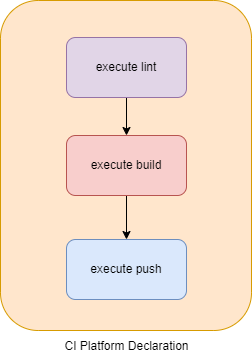

The diagram above was exported from draw.io. Its source (the exported page's mxGraphModel, read from the mxfile embedded in the PNG):
<mxGraphModel dx="1409" dy="931" grid="0" gridSize="10" guides="1" tooltips="1" connect="1" arrows="1" fold="1" page="0" pageScale="1" pageWidth="850" pageHeight="1100" math="0" shadow="0">
  <root>
    <mxCell id="0" />
    <mxCell id="1" parent="0" />
    <mxCell id="g2QOGImAtyvEeXvJbhQa-1" value="" style="rounded=1;whiteSpace=wrap;html=1;fillColor=#ffe6cc;strokeColor=#d79b00;" vertex="1" parent="1">
      <mxGeometry x="-26" y="222" width="251" height="330" as="geometry" />
    </mxCell>
    <mxCell id="g2QOGImAtyvEeXvJbhQa-2" value="CI Platform Declaration" style="text;html=1;align=center;verticalAlign=middle;resizable=0;points=[];autosize=1;strokeColor=none;fillColor=none;" vertex="1" parent="1">
      <mxGeometry x="28.5" y="555" width="142" height="26" as="geometry" />
    </mxCell>
    <mxCell id="g2QOGImAtyvEeXvJbhQa-6" style="edgeStyle=orthogonalEdgeStyle;rounded=0;orthogonalLoop=1;jettySize=auto;html=1;entryX=0.5;entryY=0;entryDx=0;entryDy=0;" edge="1" parent="1" source="g2QOGImAtyvEeXvJbhQa-3" target="g2QOGImAtyvEeXvJbhQa-4">
      <mxGeometry relative="1" as="geometry" />
    </mxCell>
    <mxCell id="g2QOGImAtyvEeXvJbhQa-3" value="execute lint" style="rounded=1;whiteSpace=wrap;html=1;fillColor=#e1d5e7;strokeColor=#9673a6;" vertex="1" parent="1">
      <mxGeometry x="40" y="259" width="120" height="60" as="geometry" />
    </mxCell>
    <mxCell id="g2QOGImAtyvEeXvJbhQa-7" style="edgeStyle=orthogonalEdgeStyle;rounded=0;orthogonalLoop=1;jettySize=auto;html=1;entryX=0.5;entryY=0;entryDx=0;entryDy=0;" edge="1" parent="1" source="g2QOGImAtyvEeXvJbhQa-4" target="g2QOGImAtyvEeXvJbhQa-5">
      <mxGeometry relative="1" as="geometry" />
    </mxCell>
    <mxCell id="g2QOGImAtyvEeXvJbhQa-4" value="execute build" style="rounded=1;whiteSpace=wrap;html=1;fillColor=#f8cecc;strokeColor=#b85450;" vertex="1" parent="1">
      <mxGeometry x="40" y="357" width="120" height="60" as="geometry" />
    </mxCell>
    <mxCell id="g2QOGImAtyvEeXvJbhQa-5" value="execute push" style="rounded=1;whiteSpace=wrap;html=1;fillColor=#dae8fc;strokeColor=#6c8ebf;" vertex="1" parent="1">
      <mxGeometry x="40" y="461" width="120" height="60" as="geometry" />
    </mxCell>
  </root>
</mxGraphModel>